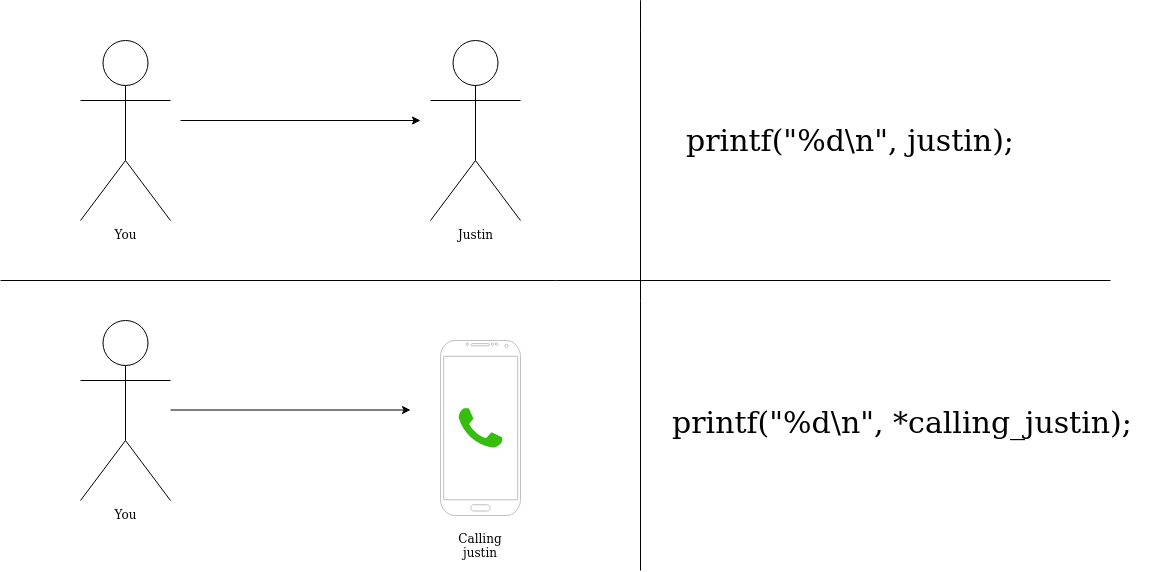

The diagram above was exported from draw.io. Its source (the exported page's mxGraphModel, read from the mxfile embedded in the PNG):
<mxGraphModel dx="1498" dy="849" grid="1" gridSize="10" guides="1" tooltips="1" connect="1" arrows="1" fold="1" page="1" pageScale="1" pageWidth="850" pageHeight="1100" math="0" shadow="0">
  <root>
    <mxCell id="0" />
    <mxCell id="1" parent="0" />
    <mxCell id="prXKuDZQsQi7dCE5tceP-1" value="Justin" style="shape=umlActor;verticalLabelPosition=bottom;verticalAlign=top;html=1;outlineConnect=0;" vertex="1" parent="1">
      <mxGeometry x="510" y="480" width="90" height="180" as="geometry" />
    </mxCell>
    <mxCell id="prXKuDZQsQi7dCE5tceP-2" value="You" style="shape=umlActor;verticalLabelPosition=bottom;verticalAlign=top;html=1;outlineConnect=0;" vertex="1" parent="1">
      <mxGeometry x="160" y="480" width="90" height="180" as="geometry" />
    </mxCell>
    <mxCell id="prXKuDZQsQi7dCE5tceP-6" value="" style="endArrow=none;html=1;rounded=0;" edge="1" parent="1">
      <mxGeometry width="50" height="50" relative="1" as="geometry">
        <mxPoint x="80" y="720" as="sourcePoint" />
        <mxPoint x="1190" y="720" as="targetPoint" />
      </mxGeometry>
    </mxCell>
    <mxCell id="prXKuDZQsQi7dCE5tceP-7" value="You" style="shape=umlActor;verticalLabelPosition=bottom;verticalAlign=top;html=1;outlineConnect=0;" vertex="1" parent="1">
      <mxGeometry x="160" y="760" width="90" height="180" as="geometry" />
    </mxCell>
    <mxCell id="prXKuDZQsQi7dCE5tceP-9" value="" style="verticalLabelPosition=bottom;verticalAlign=top;html=1;shadow=0;dashed=0;strokeWidth=1;shape=mxgraph.android.phone2;strokeColor=#c0c0c0;" vertex="1" parent="1">
      <mxGeometry x="520" y="780" width="80" height="175" as="geometry" />
    </mxCell>
    <mxCell id="prXKuDZQsQi7dCE5tceP-10" value="" style="dashed=0;outlineConnect=0;html=1;align=center;labelPosition=center;verticalLabelPosition=bottom;verticalAlign=top;shape=mxgraph.weblogos.phone;fillColor=#36BE0F;strokeColor=none" vertex="1" parent="1">
      <mxGeometry x="538.0500000000001" y="847.6999999999999" width="43.9" height="39.6" as="geometry" />
    </mxCell>
    <mxCell id="prXKuDZQsQi7dCE5tceP-11" value="Calling justin" style="text;html=1;strokeColor=none;fillColor=none;align=center;verticalAlign=middle;whiteSpace=wrap;rounded=0;" vertex="1" parent="1">
      <mxGeometry x="530" y="970" width="60" height="30" as="geometry" />
    </mxCell>
    <mxCell id="prXKuDZQsQi7dCE5tceP-12" value="" style="endArrow=none;html=1;rounded=0;" edge="1" parent="1">
      <mxGeometry width="50" height="50" relative="1" as="geometry">
        <mxPoint x="720" y="1010" as="sourcePoint" />
        <mxPoint x="720" y="470" as="targetPoint" />
        <Array as="points">
          <mxPoint x="720" y="470" />
          <mxPoint x="720" y="440" />
        </Array>
      </mxGeometry>
    </mxCell>
    <mxCell id="prXKuDZQsQi7dCE5tceP-13" value="" style="endArrow=classic;html=1;rounded=0;" edge="1" parent="1">
      <mxGeometry width="50" height="50" relative="1" as="geometry">
        <mxPoint x="260" y="560" as="sourcePoint" />
        <mxPoint x="500" y="560" as="targetPoint" />
      </mxGeometry>
    </mxCell>
    <mxCell id="prXKuDZQsQi7dCE5tceP-14" value="" style="endArrow=classic;html=1;rounded=0;" edge="1" parent="1">
      <mxGeometry width="50" height="50" relative="1" as="geometry">
        <mxPoint x="250" y="849.5" as="sourcePoint" />
        <mxPoint x="490" y="849.5" as="targetPoint" />
      </mxGeometry>
    </mxCell>
    <mxCell id="prXKuDZQsQi7dCE5tceP-15" value="printf(&quot;%d\n&quot;, justin);" style="text;whiteSpace=wrap;html=1;align=center;verticalAlign=middle;fontSize=30;" vertex="1" parent="1">
      <mxGeometry x="740" y="560" width="380" height="40" as="geometry" />
    </mxCell>
    <mxCell id="prXKuDZQsQi7dCE5tceP-16" value="printf(&quot;%d\n&quot;, *calling_justin);" style="text;whiteSpace=wrap;html=1;fontSize=30;" vertex="1" parent="1">
      <mxGeometry x="750" y="837.5" width="490" height="60" as="geometry" />
    </mxCell>
  </root>
</mxGraphModel>